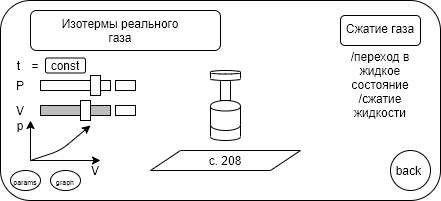

The diagram above was exported from draw.io. Its source (the exported page's mxGraphModel, read from the mxfile embedded in the PNG):
<mxGraphModel dx="766" dy="593" grid="1" gridSize="10" guides="1" tooltips="1" connect="1" arrows="1" fold="1" page="1" pageScale="1" pageWidth="827" pageHeight="1169" math="0" shadow="0">
  <root>
    <mxCell id="0" />
    <mxCell id="1" parent="0" />
    <mxCell id="jHHMCX33FU2J3n3sGqX1-1" value="" style="rounded=1;whiteSpace=wrap;html=1;" parent="1" vertex="1">
      <mxGeometry x="120" y="160" width="440" height="200" as="geometry" />
    </mxCell>
    <mxCell id="jHHMCX33FU2J3n3sGqX1-2" value="" style="group" parent="1" vertex="1" connectable="0">
      <mxGeometry x="150" y="170" width="190" height="40" as="geometry" />
    </mxCell>
    <mxCell id="jHHMCX33FU2J3n3sGqX1-3" value="" style="rounded=1;whiteSpace=wrap;html=1;" parent="jHHMCX33FU2J3n3sGqX1-2" vertex="1">
      <mxGeometry width="190" height="40" as="geometry" />
    </mxCell>
    <mxCell id="jHHMCX33FU2J3n3sGqX1-4" value="Изотермы реального газа" style="text;html=1;strokeColor=none;fillColor=none;align=center;verticalAlign=middle;whiteSpace=wrap;rounded=0;" parent="jHHMCX33FU2J3n3sGqX1-2" vertex="1">
      <mxGeometry x="20" y="10" width="140" height="20" as="geometry" />
    </mxCell>
    <mxCell id="jHHMCX33FU2J3n3sGqX1-5" value="c. 208" style="shape=parallelogram;perimeter=parallelogramPerimeter;whiteSpace=wrap;html=1;" parent="1" vertex="1">
      <mxGeometry x="270" y="310" width="150" height="20" as="geometry" />
    </mxCell>
    <mxCell id="jHHMCX33FU2J3n3sGqX1-6" value="" style="rounded=1;whiteSpace=wrap;html=1;align=left;" parent="1" vertex="1">
      <mxGeometry x="460" y="175" width="80" height="30" as="geometry" />
    </mxCell>
    <mxCell id="jHHMCX33FU2J3n3sGqX1-8" value="&lt;font style=&quot;font-size: 7px&quot;&gt;params&lt;/font&gt;" style="ellipse;whiteSpace=wrap;html=1;" parent="1" vertex="1">
      <mxGeometry x="130" y="330" width="30" height="20" as="geometry" />
    </mxCell>
    <mxCell id="jHHMCX33FU2J3n3sGqX1-9" value="back&amp;nbsp;" style="ellipse;whiteSpace=wrap;html=1;" parent="1" vertex="1">
      <mxGeometry x="510" y="310" width="40" height="40" as="geometry" />
    </mxCell>
    <mxCell id="jHHMCX33FU2J3n3sGqX1-10" value="&lt;font style=&quot;font-size: 7px&quot;&gt;graph&lt;/font&gt;" style="ellipse;whiteSpace=wrap;html=1;" parent="1" vertex="1">
      <mxGeometry x="170" y="330" width="30" height="20" as="geometry" />
    </mxCell>
    <mxCell id="jHHMCX33FU2J3n3sGqX1-11" value="" style="shape=cylinder;whiteSpace=wrap;html=1;boundedLbl=1;backgroundOutline=1;" parent="1" vertex="1">
      <mxGeometry x="330" y="280" width="30" height="20" as="geometry" />
    </mxCell>
    <mxCell id="jHHMCX33FU2J3n3sGqX1-22" value="" style="shape=cylinder;whiteSpace=wrap;html=1;boundedLbl=1;backgroundOutline=1;" parent="1" vertex="1">
      <mxGeometry x="330" y="260" width="30" height="30" as="geometry" />
    </mxCell>
    <mxCell id="jHHMCX33FU2J3n3sGqX1-28" value="" style="rounded=0;whiteSpace=wrap;html=1;" parent="1" vertex="1">
      <mxGeometry x="340" y="230" width="10" height="30" as="geometry" />
    </mxCell>
    <mxCell id="jHHMCX33FU2J3n3sGqX1-29" value="" style="shape=cylinder;whiteSpace=wrap;html=1;boundedLbl=1;backgroundOutline=1;" parent="1" vertex="1">
      <mxGeometry x="330" y="230" width="30" height="10" as="geometry" />
    </mxCell>
    <mxCell id="jHHMCX33FU2J3n3sGqX1-34" value="" style="rounded=0;whiteSpace=wrap;html=1;strokeColor=#000000;fillColor=#FFFFFF;" parent="1" vertex="1">
      <mxGeometry x="160" y="240" width="70" height="10" as="geometry" />
    </mxCell>
    <mxCell id="jHHMCX33FU2J3n3sGqX1-35" value="" style="rounded=0;whiteSpace=wrap;html=1;strokeColor=#000000;fillColor=#FFFFFF;" parent="1" vertex="1">
      <mxGeometry x="210" y="235" width="10" height="20" as="geometry" />
    </mxCell>
    <mxCell id="jHHMCX33FU2J3n3sGqX1-36" value="P" style="text;html=1;strokeColor=none;fillColor=none;align=center;verticalAlign=middle;whiteSpace=wrap;rounded=0;" parent="1" vertex="1">
      <mxGeometry x="120" y="235" width="40" height="20" as="geometry" />
    </mxCell>
    <mxCell id="jHHMCX33FU2J3n3sGqX1-37" value="" style="rounded=0;whiteSpace=wrap;html=1;strokeColor=#000000;fillColor=#FFFFFF;align=center;" parent="1" vertex="1">
      <mxGeometry x="235" y="240" width="20" height="10" as="geometry" />
    </mxCell>
    <mxCell id="jHHMCX33FU2J3n3sGqX1-38" value="" style="rounded=0;whiteSpace=wrap;html=1;strokeColor=#000000;fillColor=#BDBDBD;" parent="1" vertex="1">
      <mxGeometry x="160" y="265" width="70" height="10" as="geometry" />
    </mxCell>
    <mxCell id="jHHMCX33FU2J3n3sGqX1-39" value="" style="rounded=0;whiteSpace=wrap;html=1;strokeColor=#000000;fillColor=#FFFFFF;" parent="1" vertex="1">
      <mxGeometry x="235" y="265" width="20" height="10" as="geometry" />
    </mxCell>
    <mxCell id="jHHMCX33FU2J3n3sGqX1-40" value="" style="rounded=0;whiteSpace=wrap;html=1;strokeColor=#000000;fillColor=#FFFFFF;" parent="1" vertex="1">
      <mxGeometry x="200" y="260" width="10" height="20" as="geometry" />
    </mxCell>
    <mxCell id="jHHMCX33FU2J3n3sGqX1-41" value="V" style="text;html=1;strokeColor=none;fillColor=none;align=center;verticalAlign=middle;whiteSpace=wrap;rounded=0;" parent="1" vertex="1">
      <mxGeometry x="120" y="260" width="40" height="20" as="geometry" />
    </mxCell>
    <mxCell id="jHHMCX33FU2J3n3sGqX1-42" value="t&amp;nbsp;" style="text;html=1;strokeColor=none;fillColor=none;align=center;verticalAlign=middle;whiteSpace=wrap;rounded=0;" parent="1" vertex="1">
      <mxGeometry x="125" y="215" width="30" height="20" as="geometry" />
    </mxCell>
    <mxCell id="jHHMCX33FU2J3n3sGqX1-43" value="=" style="text;html=1;strokeColor=none;fillColor=none;align=center;verticalAlign=middle;whiteSpace=wrap;rounded=0;" parent="1" vertex="1">
      <mxGeometry x="140" y="215" width="30" height="20" as="geometry" />
    </mxCell>
    <mxCell id="jHHMCX33FU2J3n3sGqX1-44" value="const" style="rounded=1;whiteSpace=wrap;html=1;" parent="1" vertex="1">
      <mxGeometry x="165" y="217.5" width="40" height="15" as="geometry" />
    </mxCell>
    <mxCell id="jHHMCX33FU2J3n3sGqX1-45" value="Сжатие газа&lt;br&gt;&lt;br&gt;/переход в жидкое состояние&lt;br&gt;/сжатие жидкости" style="text;html=1;strokeColor=none;fillColor=none;align=center;verticalAlign=middle;whiteSpace=wrap;rounded=0;" parent="1" vertex="1">
      <mxGeometry x="460" y="220" width="80" height="20" as="geometry" />
    </mxCell>
    <mxCell id="jHHMCX33FU2J3n3sGqX1-47" value="" style="endArrow=classic;html=1;entryX=0.5;entryY=1;entryDx=0;entryDy=0;exitX=0.5;exitY=0;exitDx=0;exitDy=0;" parent="1" edge="1">
      <mxGeometry width="50" height="50" relative="1" as="geometry">
        <mxPoint x="150" y="320" as="sourcePoint" />
        <mxPoint x="150" y="280" as="targetPoint" />
      </mxGeometry>
    </mxCell>
    <mxCell id="jHHMCX33FU2J3n3sGqX1-56" value="" style="endArrow=classic;html=1;entryX=0;entryY=0;entryDx=0;entryDy=0;exitX=1;exitY=0;exitDx=0;exitDy=0;" parent="1" edge="1">
      <mxGeometry width="50" height="50" relative="1" as="geometry">
        <mxPoint x="150" y="320" as="sourcePoint" />
        <mxPoint x="220" y="320" as="targetPoint" />
      </mxGeometry>
    </mxCell>
    <mxCell id="jHHMCX33FU2J3n3sGqX1-62" value="" style="endArrow=classic;html=1;entryX=0;entryY=1;entryDx=0;entryDy=0;" parent="1" edge="1">
      <mxGeometry width="50" height="50" relative="1" as="geometry">
        <mxPoint x="150" y="320" as="sourcePoint" />
        <mxPoint x="210" y="285" as="targetPoint" />
        <Array as="points">
          <mxPoint x="180" y="310" />
        </Array>
      </mxGeometry>
    </mxCell>
    <mxCell id="jHHMCX33FU2J3n3sGqX1-63" value="p" style="text;html=1;strokeColor=none;fillColor=none;align=center;verticalAlign=middle;whiteSpace=wrap;rounded=0;" parent="1" vertex="1">
      <mxGeometry x="120" y="275" width="40" height="20" as="geometry" />
    </mxCell>
    <mxCell id="jHHMCX33FU2J3n3sGqX1-64" value="V" style="text;html=1;strokeColor=none;fillColor=none;align=center;verticalAlign=middle;whiteSpace=wrap;rounded=0;" parent="1" vertex="1">
      <mxGeometry x="195" y="320" width="40" height="20" as="geometry" />
    </mxCell>
  </root>
</mxGraphModel>